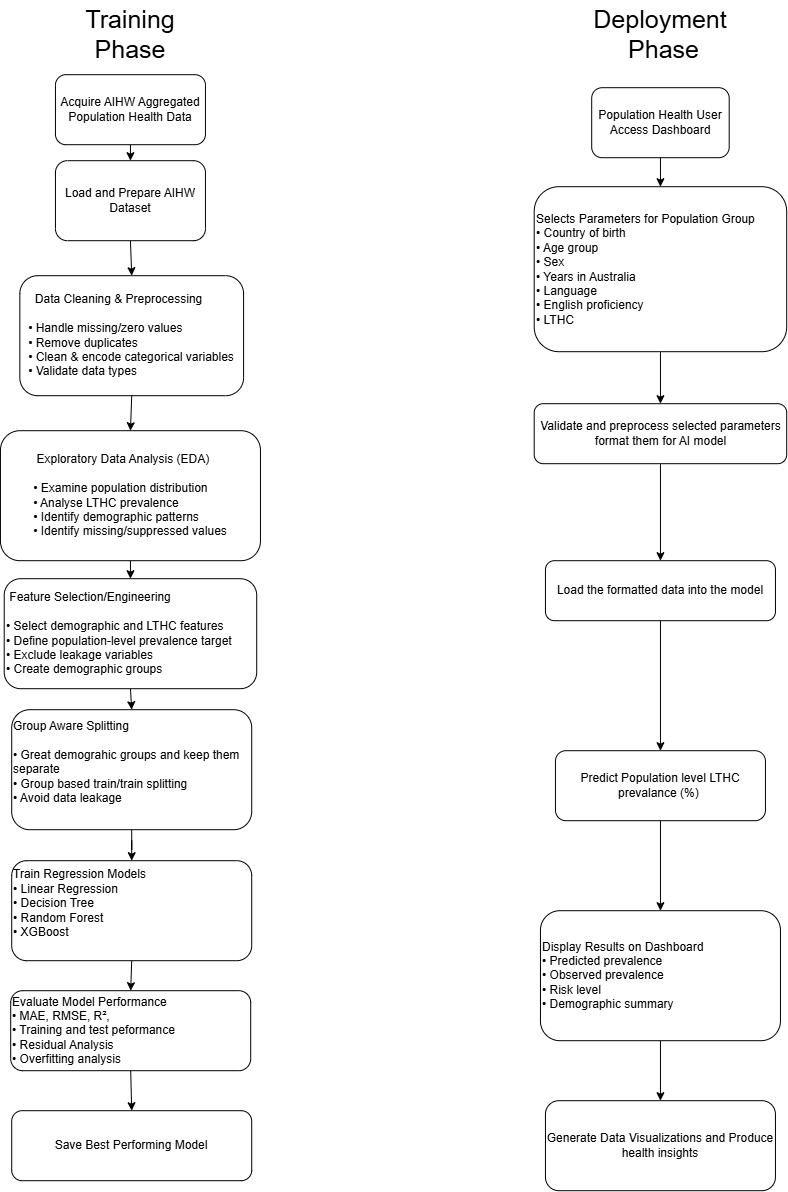

The diagram above was exported from draw.io. Its source (the exported page's mxGraphModel, read from the mxfile embedded in the PNG):
<mxGraphModel dx="1447" dy="710" grid="1" gridSize="10" guides="1" tooltips="1" connect="1" arrows="1" fold="1" page="1" pageScale="1" pageWidth="850" pageHeight="1100" math="0" shadow="0">
  <root>
    <mxCell id="0" />
    <mxCell id="1" parent="0" />
    <mxCell id="Mhpcro6mJO7poP9C0GiO-2" edge="1" parent="1" source="3WLRy9Bl6hBub1ICr-mN-2" style="edgeStyle=orthogonalEdgeStyle;rounded=0;orthogonalLoop=1;jettySize=auto;html=1;exitX=0.5;exitY=1;exitDx=0;exitDy=0;entryX=0.5;entryY=0;entryDx=0;entryDy=0;" target="Mhpcro6mJO7poP9C0GiO-1">
      <mxGeometry relative="1" as="geometry" />
    </mxCell>
    <mxCell id="3WLRy9Bl6hBub1ICr-mN-2" parent="1" style="rounded=1;whiteSpace=wrap;html=1;" value="Acquire AIHW Aggregated Population Health Data" vertex="1">
      <mxGeometry height="70" width="150" x="73.75" y="74" as="geometry" />
    </mxCell>
    <mxCell id="Mhpcro6mJO7poP9C0GiO-5" edge="1" parent="1" source="Mhpcro6mJO7poP9C0GiO-1" style="edgeStyle=orthogonalEdgeStyle;rounded=0;orthogonalLoop=1;jettySize=auto;html=1;exitX=0.5;exitY=1;exitDx=0;exitDy=0;entryX=0.5;entryY=0;entryDx=0;entryDy=0;" target="Mhpcro6mJO7poP9C0GiO-4">
      <mxGeometry relative="1" as="geometry" />
    </mxCell>
    <mxCell id="Mhpcro6mJO7poP9C0GiO-1" parent="1" style="rounded=1;whiteSpace=wrap;html=1;" value="Load and Prepare AIHW Dataset" vertex="1">
      <mxGeometry height="80" width="150" x="73.75" y="160" as="geometry" />
    </mxCell>
    <mxCell id="Mhpcro6mJO7poP9C0GiO-7" edge="1" parent="1" source="Mhpcro6mJO7poP9C0GiO-4" style="edgeStyle=orthogonalEdgeStyle;rounded=0;orthogonalLoop=1;jettySize=auto;html=1;exitX=0.5;exitY=1;exitDx=0;exitDy=0;entryX=0.5;entryY=0;entryDx=0;entryDy=0;" target="Mhpcro6mJO7poP9C0GiO-6">
      <mxGeometry relative="1" as="geometry" />
    </mxCell>
    <mxCell id="Mhpcro6mJO7poP9C0GiO-4" parent="1" style="rounded=1;whiteSpace=wrap;html=1;" value="&lt;div style=&quot;text-align: left;&quot;&gt;&lt;span style=&quot;background-color: transparent; color: light-dark(rgb(0, 0, 0), rgb(255, 255, 255));&quot;&gt;&amp;nbsp; Data Cleaning &amp;amp; Preprocessing&lt;/span&gt;&lt;/div&gt;&lt;div&gt;&lt;br&gt;&lt;div style=&quot;text-align: left;&quot;&gt;&lt;span style=&quot;background-color: transparent; color: light-dark(rgb(0, 0, 0), rgb(255, 255, 255));&quot;&gt;• Handle missing/zero values&lt;/span&gt;&lt;/div&gt;&lt;div style=&quot;text-align: left;&quot;&gt;&lt;span style=&quot;background-color: transparent; color: light-dark(rgb(0, 0, 0), rgb(255, 255, 255));&quot;&gt;• Remove duplicates&lt;/span&gt;&lt;/div&gt;&lt;div style=&quot;text-align: left;&quot;&gt;&lt;span style=&quot;background-color: transparent; color: light-dark(rgb(0, 0, 0), rgb(255, 255, 255));&quot;&gt;• Clean &amp;amp; encode categorical variables&lt;/span&gt;&lt;/div&gt;&lt;div style=&quot;text-align: left;&quot;&gt;&lt;span style=&quot;background-color: transparent; color: light-dark(rgb(0, 0, 0), rgb(255, 255, 255));&quot;&gt;• Validate data types&lt;/span&gt;&lt;/div&gt;&lt;/div&gt;" vertex="1">
      <mxGeometry height="120" width="223.75" x="38.13" y="275" as="geometry" />
    </mxCell>
    <mxCell id="Mhpcro6mJO7poP9C0GiO-9" edge="1" parent="1" source="Mhpcro6mJO7poP9C0GiO-6" style="edgeStyle=orthogonalEdgeStyle;rounded=0;orthogonalLoop=1;jettySize=auto;html=1;exitX=0.5;exitY=1;exitDx=0;exitDy=0;entryX=0.5;entryY=0;entryDx=0;entryDy=0;" target="Mhpcro6mJO7poP9C0GiO-8">
      <mxGeometry relative="1" as="geometry" />
    </mxCell>
    <mxCell id="Mhpcro6mJO7poP9C0GiO-6" parent="1" style="rounded=1;whiteSpace=wrap;html=1;" value="&lt;div style=&quot;text-align: left;&quot;&gt;&lt;span style=&quot;background-color: transparent; color: light-dark(rgb(0, 0, 0), rgb(255, 255, 255));&quot;&gt;&amp;nbsp;Exploratory Data Analysis (EDA)&lt;/span&gt;&lt;/div&gt;&lt;div style=&quot;text-align: left;&quot;&gt;&lt;span style=&quot;background-color: transparent; color: light-dark(rgb(0, 0, 0), rgb(255, 255, 255));&quot;&gt;&lt;br&gt;&lt;/span&gt;&lt;/div&gt;&lt;div style=&quot;text-align: left;&quot;&gt;&lt;span style=&quot;background-color: transparent; color: light-dark(rgb(0, 0, 0), rgb(255, 255, 255));&quot;&gt;• Examine population distribution&lt;/span&gt;&lt;/div&gt;&lt;div style=&quot;text-align: left;&quot;&gt;&lt;span style=&quot;background-color: transparent; color: light-dark(rgb(0, 0, 0), rgb(255, 255, 255));&quot;&gt;• Analyse LTHC prevalence&amp;nbsp;&lt;/span&gt;&lt;/div&gt;&lt;div style=&quot;text-align: left;&quot;&gt;• Identify demographic patterns&lt;/div&gt;&lt;div style=&quot;text-align: left;&quot;&gt;• Identify missing/suppressed values&lt;/div&gt;" vertex="1">
      <mxGeometry height="130" width="260" x="18.75" y="430" as="geometry" />
    </mxCell>
    <mxCell id="Mhpcro6mJO7poP9C0GiO-11" edge="1" parent="1" source="Mhpcro6mJO7poP9C0GiO-8" style="edgeStyle=orthogonalEdgeStyle;rounded=0;orthogonalLoop=1;jettySize=auto;html=1;exitX=0.5;exitY=1;exitDx=0;exitDy=0;entryX=0.5;entryY=0;entryDx=0;entryDy=0;" target="Mhpcro6mJO7poP9C0GiO-10">
      <mxGeometry relative="1" as="geometry" />
    </mxCell>
    <mxCell id="Mhpcro6mJO7poP9C0GiO-8" parent="1" style="rounded=1;whiteSpace=wrap;html=1;align=left;" value="&lt;div&gt;&amp;nbsp;Feature Selection/Engineering&lt;/div&gt;&lt;div&gt;&lt;br&gt;&lt;/div&gt;&lt;div&gt;&lt;div&gt;&lt;span style=&quot;background-color: transparent; color: light-dark(rgb(0, 0, 0), rgb(255, 255, 255));&quot;&gt;•&amp;nbsp;&lt;/span&gt;&lt;span style=&quot;background-color: transparent; color: light-dark(rgb(0, 0, 0), rgb(255, 255, 255));&quot;&gt;Select demographic and LTHC features&lt;/span&gt;&lt;/div&gt;&lt;/div&gt;&lt;div&gt;•&amp;nbsp;Define population-level prevalence target&lt;/div&gt;&lt;div&gt;•&amp;nbsp;Exclude leakage variables&lt;/div&gt;&lt;div&gt;•&amp;nbsp;Create demographic groups&lt;/div&gt;" vertex="1">
      <mxGeometry height="110" width="252.5" x="22.509999999999998" y="578" as="geometry" />
    </mxCell>
    <mxCell id="Mhpcro6mJO7poP9C0GiO-14" edge="1" parent="1" source="Mhpcro6mJO7poP9C0GiO-10" style="edgeStyle=orthogonalEdgeStyle;rounded=0;orthogonalLoop=1;jettySize=auto;html=1;entryX=0.5;entryY=0;entryDx=0;entryDy=0;" target="Mhpcro6mJO7poP9C0GiO-13">
      <mxGeometry relative="1" as="geometry" />
    </mxCell>
    <mxCell id="Mhpcro6mJO7poP9C0GiO-10" parent="1" style="rounded=1;whiteSpace=wrap;html=1;align=left;" value="Group Aware Splitting&lt;div&gt;&lt;br&gt;&lt;div&gt;• Great demograhic groups and keep them separate&lt;/div&gt;&lt;div&gt;• Group based train/train splitting&lt;/div&gt;&lt;div&gt;• Avoid data leakage&lt;/div&gt;&lt;div&gt;&lt;div&gt;&lt;br&gt;&lt;/div&gt;&lt;/div&gt;&lt;/div&gt;" vertex="1">
      <mxGeometry height="120" width="240" x="30" y="709" as="geometry" />
    </mxCell>
    <mxCell id="Mhpcro6mJO7poP9C0GiO-16" edge="1" parent="1" source="Mhpcro6mJO7poP9C0GiO-13" style="edgeStyle=orthogonalEdgeStyle;rounded=0;orthogonalLoop=1;jettySize=auto;html=1;exitX=0.5;exitY=1;exitDx=0;exitDy=0;entryX=0.5;entryY=0;entryDx=0;entryDy=0;" target="Mhpcro6mJO7poP9C0GiO-15">
      <mxGeometry relative="1" as="geometry" />
    </mxCell>
    <mxCell id="Mhpcro6mJO7poP9C0GiO-13" parent="1" style="rounded=1;whiteSpace=wrap;html=1;align=left;" value="&lt;div&gt;Train Regression Models&lt;/div&gt;&lt;div&gt;•&amp;nbsp;Linear Regression&lt;/div&gt;&lt;div&gt;&lt;span style=&quot;background-color: transparent; color: light-dark(rgb(0, 0, 0), rgb(255, 255, 255));&quot;&gt;•&amp;nbsp;&lt;/span&gt;Decision Tree&lt;/div&gt;&lt;div&gt;&lt;span style=&quot;background-color: transparent; color: light-dark(rgb(0, 0, 0), rgb(255, 255, 255));&quot;&gt;•&amp;nbsp;&lt;/span&gt;Random Forest&lt;/div&gt;&lt;div&gt;&lt;span style=&quot;background-color: transparent; color: light-dark(rgb(0, 0, 0), rgb(255, 255, 255));&quot;&gt;•&amp;nbsp;&lt;/span&gt;XGBoost&lt;/div&gt;&lt;div&gt;&lt;br&gt;&lt;/div&gt;" vertex="1">
      <mxGeometry height="100" width="240" x="30" y="860" as="geometry" />
    </mxCell>
    <mxCell id="Mhpcro6mJO7poP9C0GiO-23" edge="1" parent="1" source="Mhpcro6mJO7poP9C0GiO-15" style="edgeStyle=none;rounded=0;orthogonalLoop=1;jettySize=auto;html=1;exitX=0.5;exitY=1;exitDx=0;exitDy=0;entryX=0.5;entryY=0;entryDx=0;entryDy=0;" target="Mhpcro6mJO7poP9C0GiO-22">
      <mxGeometry relative="1" as="geometry" />
    </mxCell>
    <mxCell id="Mhpcro6mJO7poP9C0GiO-15" parent="1" style="rounded=1;whiteSpace=wrap;html=1;align=left;" value="Evaluate Model Performance&lt;br&gt;&lt;div&gt;&lt;span style=&quot;background-color: transparent; color: light-dark(rgb(0, 0, 0), rgb(255, 255, 255));&quot;&gt;•&amp;nbsp;&lt;/span&gt;MAE, RMSE,&amp;nbsp;R²,&amp;nbsp;&lt;br&gt;&lt;div&gt;&lt;div&gt;&lt;span style=&quot;background-color: transparent; color: light-dark(rgb(0, 0, 0), rgb(255, 255, 255));&quot;&gt;• &lt;/span&gt;Training and test peformance&amp;nbsp;&lt;/div&gt;&lt;/div&gt;&lt;/div&gt;&lt;div&gt;&lt;span style=&quot;background-color: transparent; color: light-dark(rgb(0, 0, 0), rgb(255, 255, 255));&quot;&gt;• &lt;/span&gt;Residual Analysis&lt;/div&gt;&lt;div&gt;&lt;span style=&quot;background-color: transparent; color: light-dark(rgb(0, 0, 0), rgb(255, 255, 255));&quot;&gt;• &lt;/span&gt;Overfitting analysis&lt;/div&gt;" vertex="1">
      <mxGeometry height="80" width="240" x="29" y="990" as="geometry" />
    </mxCell>
    <mxCell id="Mhpcro6mJO7poP9C0GiO-17" parent="1" style="text;html=1;whiteSpace=wrap;strokeColor=none;fillColor=none;align=center;verticalAlign=middle;rounded=0;" value="&lt;font style=&quot;font-size: 25px;&quot;&gt;Training Phase&lt;/font&gt;" vertex="1">
      <mxGeometry height="50" width="150" x="73.75999999999999" y="8" as="geometry" />
    </mxCell>
    <mxCell id="Mhpcro6mJO7poP9C0GiO-18" parent="1" style="verticalLabelPosition=bottom;verticalAlign=top;html=1;shape=mxgraph.basic.rect;fillColor2=none;strokeWidth=1;size=20;indent=5;rotation=90;" value="" vertex="1">
      <mxGeometry width="1100" x="-230" y="550" as="geometry" />
    </mxCell>
    <mxCell id="Mhpcro6mJO7poP9C0GiO-20" parent="1" style="text;html=1;whiteSpace=wrap;strokeColor=none;fillColor=none;align=center;verticalAlign=middle;rounded=0;" value="&lt;font style=&quot;font-size: 25px;&quot;&gt;Deployment&amp;nbsp; Phase&lt;/font&gt;" vertex="1">
      <mxGeometry height="50" width="185" x="590" y="8" as="geometry" />
    </mxCell>
    <mxCell id="Mhpcro6mJO7poP9C0GiO-22" parent="1" style="rounded=1;whiteSpace=wrap;html=1;" value="Save Best Performing Model" vertex="1">
      <mxGeometry height="70" width="240" x="30" y="1110" as="geometry" />
    </mxCell>
    <mxCell id="Mhpcro6mJO7poP9C0GiO-32" edge="1" parent="1" source="Mhpcro6mJO7poP9C0GiO-24" style="edgeStyle=none;rounded=0;orthogonalLoop=1;jettySize=auto;html=1;exitX=0.5;exitY=1;exitDx=0;exitDy=0;entryX=0.5;entryY=0;entryDx=0;entryDy=0;" target="Mhpcro6mJO7poP9C0GiO-25">
      <mxGeometry relative="1" as="geometry" />
    </mxCell>
    <mxCell id="Mhpcro6mJO7poP9C0GiO-24" parent="1" style="rounded=1;whiteSpace=wrap;html=1;" value="Population Health User Access Dashboard" vertex="1">
      <mxGeometry height="70" width="137.5" x="610" y="87" as="geometry" />
    </mxCell>
    <mxCell id="Mhpcro6mJO7poP9C0GiO-33" edge="1" parent="1" source="Mhpcro6mJO7poP9C0GiO-25" style="edgeStyle=none;rounded=0;orthogonalLoop=1;jettySize=auto;html=1;exitX=0.5;exitY=1;exitDx=0;exitDy=0;entryX=0.5;entryY=0;entryDx=0;entryDy=0;" target="Mhpcro6mJO7poP9C0GiO-26">
      <mxGeometry relative="1" as="geometry" />
    </mxCell>
    <mxCell id="Mhpcro6mJO7poP9C0GiO-25" parent="1" style="rounded=1;whiteSpace=wrap;html=1;align=left;" value="&lt;div style=&quot;&quot;&gt;&lt;span style=&quot;background-color: transparent; color: light-dark(rgb(0, 0, 0), rgb(255, 255, 255));&quot;&gt;Selects Parameters for Population Group&lt;/span&gt;&lt;/div&gt;&lt;div&gt;• Country of birth&lt;/div&gt;&lt;div&gt;&lt;span style=&quot;background-color: transparent; color: light-dark(rgb(0, 0, 0), rgb(255, 255, 255));&quot;&gt;•&lt;/span&gt;&lt;span style=&quot;background-color: transparent; color: light-dark(rgb(0, 0, 0), rgb(255, 255, 255));&quot;&gt; &lt;/span&gt;Age group&lt;/div&gt;&lt;div&gt;&lt;span style=&quot;background-color: transparent; color: light-dark(rgb(0, 0, 0), rgb(255, 255, 255));&quot;&gt;•&lt;/span&gt;&lt;span style=&quot;background-color: transparent; color: light-dark(rgb(0, 0, 0), rgb(255, 255, 255));&quot;&gt; &lt;/span&gt;Sex&lt;/div&gt;&lt;div&gt;&lt;span style=&quot;background-color: transparent; color: light-dark(rgb(0, 0, 0), rgb(255, 255, 255));&quot;&gt;•&lt;/span&gt;&lt;span style=&quot;background-color: transparent; color: light-dark(rgb(0, 0, 0), rgb(255, 255, 255));&quot;&gt; &lt;/span&gt;Years in Australia&amp;nbsp;&lt;/div&gt;&lt;div&gt;&lt;span style=&quot;background-color: transparent; color: light-dark(rgb(0, 0, 0), rgb(255, 255, 255));&quot;&gt;•&lt;/span&gt;&lt;span style=&quot;background-color: transparent; color: light-dark(rgb(0, 0, 0), rgb(255, 255, 255));&quot;&gt; &lt;/span&gt;Language&amp;nbsp;&lt;/div&gt;&lt;div&gt;&lt;span style=&quot;background-color: transparent; color: light-dark(rgb(0, 0, 0), rgb(255, 255, 255));&quot;&gt;•&lt;/span&gt;&lt;span style=&quot;background-color: transparent; color: light-dark(rgb(0, 0, 0), rgb(255, 255, 255));&quot;&gt; &lt;/span&gt;English proficiency&amp;nbsp;&lt;/div&gt;&lt;div&gt;&lt;span style=&quot;background-color: transparent; color: light-dark(rgb(0, 0, 0), rgb(255, 255, 255));&quot;&gt;•&lt;/span&gt;&lt;span style=&quot;background-color: transparent; color: light-dark(rgb(0, 0, 0), rgb(255, 255, 255));&quot;&gt; &lt;/span&gt;LTHC&amp;nbsp;&amp;nbsp;&amp;nbsp; &amp;nbsp; &amp;nbsp; &amp;nbsp; &amp;nbsp; &amp;nbsp; &amp;nbsp; &amp;nbsp; &amp;nbsp; &amp;nbsp; &amp;nbsp; &amp;nbsp;&lt;/div&gt;" vertex="1">
      <mxGeometry height="165" width="252.5" x="552.5" y="186" as="geometry" />
    </mxCell>
    <mxCell id="Mhpcro6mJO7poP9C0GiO-34" edge="1" parent="1" source="Mhpcro6mJO7poP9C0GiO-26" style="edgeStyle=none;rounded=0;orthogonalLoop=1;jettySize=auto;html=1;entryX=0.5;entryY=0;entryDx=0;entryDy=0;" target="Mhpcro6mJO7poP9C0GiO-27">
      <mxGeometry relative="1" as="geometry" />
    </mxCell>
    <mxCell id="Mhpcro6mJO7poP9C0GiO-26" parent="1" style="rounded=1;whiteSpace=wrap;html=1;" value="Validate and preprocess selected parameters&lt;div&gt;format them for AI model&lt;/div&gt;" vertex="1">
      <mxGeometry height="60" width="252.5" x="552.5" y="403" as="geometry" />
    </mxCell>
    <mxCell id="Mhpcro6mJO7poP9C0GiO-35" edge="1" parent="1" source="Mhpcro6mJO7poP9C0GiO-27" style="edgeStyle=none;rounded=0;orthogonalLoop=1;jettySize=auto;html=1;exitX=0.5;exitY=1;exitDx=0;exitDy=0;entryX=0.5;entryY=0;entryDx=0;entryDy=0;" target="Mhpcro6mJO7poP9C0GiO-28">
      <mxGeometry relative="1" as="geometry" />
    </mxCell>
    <mxCell id="Mhpcro6mJO7poP9C0GiO-27" parent="1" style="rounded=1;whiteSpace=wrap;html=1;" value="Load the formatted data into the model" vertex="1">
      <mxGeometry height="60" width="230" x="563.75" y="560" as="geometry" />
    </mxCell>
    <mxCell id="Mhpcro6mJO7poP9C0GiO-36" edge="1" parent="1" source="Mhpcro6mJO7poP9C0GiO-28" style="edgeStyle=none;rounded=0;orthogonalLoop=1;jettySize=auto;html=1;" target="Mhpcro6mJO7poP9C0GiO-29">
      <mxGeometry relative="1" as="geometry" />
    </mxCell>
    <mxCell id="Mhpcro6mJO7poP9C0GiO-28" parent="1" style="rounded=1;whiteSpace=wrap;html=1;" value="Predict Population level LTHC prevalance (%)&amp;nbsp;" vertex="1">
      <mxGeometry height="70" width="210" x="573.75" y="750" as="geometry" />
    </mxCell>
    <mxCell id="Mhpcro6mJO7poP9C0GiO-37" edge="1" parent="1" source="Mhpcro6mJO7poP9C0GiO-29" style="edgeStyle=none;rounded=0;orthogonalLoop=1;jettySize=auto;html=1;" target="Mhpcro6mJO7poP9C0GiO-30">
      <mxGeometry relative="1" as="geometry" />
    </mxCell>
    <mxCell id="Mhpcro6mJO7poP9C0GiO-29" parent="1" style="rounded=1;whiteSpace=wrap;html=1;align=left;" value="Display Results on Dashboard&lt;div&gt;&lt;div style=&quot;&quot;&gt;&lt;span style=&quot;background-color: transparent; color: light-dark(rgb(0, 0, 0), rgb(255, 255, 255));&quot;&gt;•&amp;nbsp;&lt;/span&gt;&lt;span style=&quot;background-color: transparent; color: light-dark(rgb(0, 0, 0), rgb(255, 255, 255));&quot;&gt;Predicted prevalence&lt;/span&gt;&lt;/div&gt;&lt;div style=&quot;&quot;&gt;&lt;span style=&quot;background-color: transparent; color: light-dark(rgb(0, 0, 0), rgb(255, 255, 255));&quot;&gt;•&amp;nbsp;&lt;/span&gt;&lt;span style=&quot;background-color: transparent; color: light-dark(rgb(0, 0, 0), rgb(255, 255, 255));&quot;&gt;Observed prevalence&lt;/span&gt;&lt;/div&gt;&lt;div style=&quot;&quot;&gt;&lt;span style=&quot;background-color: transparent; color: light-dark(rgb(0, 0, 0), rgb(255, 255, 255));&quot;&gt;• Risk level&lt;/span&gt;&lt;/div&gt;&lt;div style=&quot;&quot;&gt;&lt;span style=&quot;background-color: transparent; color: light-dark(rgb(0, 0, 0), rgb(255, 255, 255));&quot;&gt;• Demographic summary&lt;/span&gt;&lt;/div&gt;&lt;/div&gt;" vertex="1">
      <mxGeometry height="130" width="240" x="558.75" y="910" as="geometry" />
    </mxCell>
    <mxCell id="Mhpcro6mJO7poP9C0GiO-30" parent="1" style="rounded=1;whiteSpace=wrap;html=1;" value="Generate Data Visualizations and Produce health insights" vertex="1">
      <mxGeometry height="90" width="230" x="563.75" y="1100" as="geometry" />
    </mxCell>
  </root>
</mxGraphModel>